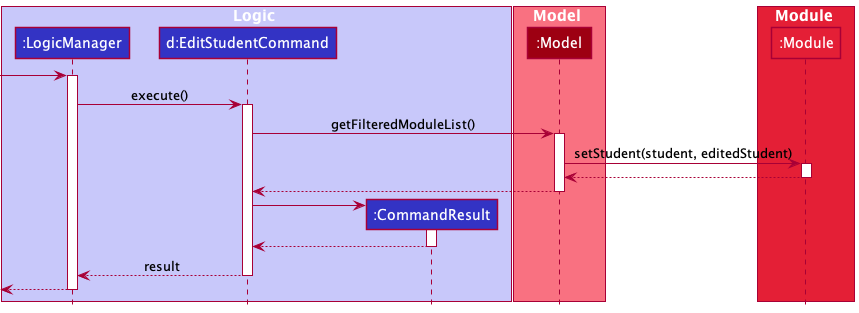

The diagram above was rendered by PlantUML. Its source (embedded in the PNG):
@startuml
!include style.puml

box Logic LOGIC_COLOR_T1
participant ":LogicManager" as LogicManager LOGIC_COLOR
participant "d:EditStudentCommand" as EditStudentCommand LOGIC_COLOR
participant ":CommandResult" as CommandResult LOGIC_COLOR
end box

box Model MODEL_COLOR_T1
participant ":Model" as Model MODEL_COLOR
end box

box Module MODEL_COLOR_T2
participant ":Module" as Module MODEL_COLOR_T2
end box

[-> LogicManager :
activate LogicManager
LogicManager -> EditStudentCommand : execute()
activate EditStudentCommand

EditStudentCommand -> Model : getFilteredModuleList()
activate Model

Model -> Module : setStudent(student, editedStudent)
activate Module

Module --> Model
deactivate Module

Model --> EditStudentCommand
deactivate Model

create CommandResult
EditStudentCommand -> CommandResult
activate CommandResult

CommandResult --> EditStudentCommand
deactivate CommandResult

EditStudentCommand --> LogicManager : result
deactivate EditStudentCommand

[<--LogicManager
deactivate LogicManager
@enduml